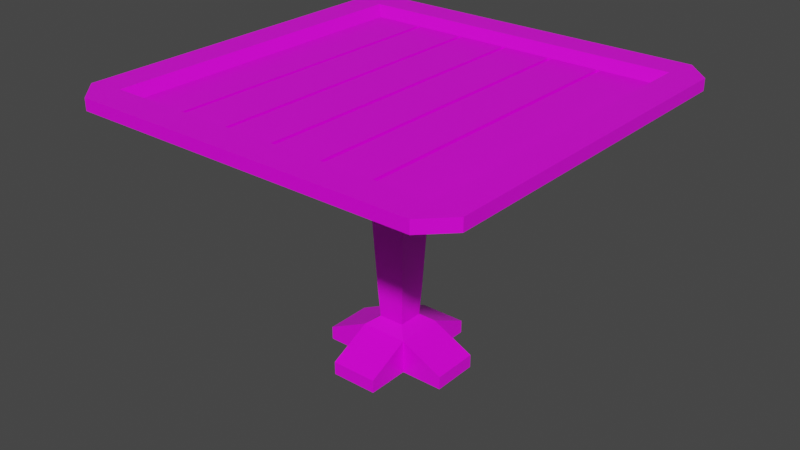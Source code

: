 # Source: Table2.blend  (saved by Blender 2.92.15; exported with 4.5.12 LTS)
import bpy
from mathutils import Matrix  # noqa: F401  (used for matrix-valued properties, if any)

bpy.ops.wm.read_factory_settings(use_empty=True)
scene = bpy.context.scene
scene.name = 'Scene'

# ---- collections
col_table2 = bpy.data.collections.new('Table2'); scene.collection.children.link(col_table2)

# ---- images (referenced by path relative to the original .blend; pixels are not part of the script)
import os
ASSET_DIR = os.environ.get("B2B_ASSET_DIR", "")  # directory of the original .blend (textures are referenced by path, not embedded)
HERE = os.path.dirname(os.path.abspath(__file__))  # packed textures are extracted next to this script under _unpacked/

def load_image(name, relpath, width, height, colorspace="sRGB"):
    """Load a texture the original file referenced (path relative to the .blend, or extracted next to this script)."""
    p = next((c for c in (os.path.join(HERE, relpath), os.path.join(ASSET_DIR, relpath)) if relpath and os.path.exists(c)), "")
    if p:
        img = bpy.data.images.load(p, check_existing=True)
        img.name = name
    else:  # same state as the original file: an image datablock whose file is absent (Cycles renders it pink)
        img = bpy.data.images.new(name, width, height)
        img.source = "FILE"
        img.filepath = "//" + (relpath or name)
    img.colorspace_settings.name = colorspace
    return img
img_endesga_32_32x_png_003 = load_image('endesga-32-32x.png.003', 'endesga-32-32x.png', 1024, 1024, 'sRGB')

# ---- materials (node trees are filled in below, after node groups)
mat_material_004 = bpy.data.materials.new('Material.004')
mat_material_004.alpha_threshold = 0.0
mat_material_004.use_transparent_shadow = False
mat_material_004.line_color = (0.0, 0.0, 0.0, 1.0)

# ---- material node trees
mat_material_004.use_nodes = True; mat_material_004.node_tree.nodes.clear()
_N = mat_material_004.node_tree.nodes; _L = mat_material_004.node_tree.links
n0 = _N.new('ShaderNodeOutputMaterial'); n0.name = 'Material Output'; n0.location = (300, 300)
n1 = _N.new('ShaderNodeBsdfPrincipled'); n1.name = 'Principled BSDF'; n1.location = (10, 300)
n1.distribution = 'GGX'
n1.subsurface_method = 'BURLEY'
n1.inputs[2].default_value = 0.4
n1.inputs[3].default_value = 1.45
n1.inputs[27].default_value = (0.0, 0.0, 0.0, 1.0)
n1.inputs[28].default_value = 1.0
n2 = _N.new('ShaderNodeTexImage'); n2.name = 'Image Texture'; n2.location = (-324, 228)
n2.image = img_endesga_32_32x_png_003
_L.new(n1.outputs[0], n0.inputs[0])
_L.new(n2.outputs[0], n1.inputs[0])
n0.is_active_output = True

# ---- world
world_world = bpy.data.worlds.new('World'); scene.world = world_world
world_world.use_nodes = True; world_world.node_tree.nodes.clear()
_N = world_world.node_tree.nodes; _L = world_world.node_tree.links
n0 = _N.new('ShaderNodeOutputWorld'); n0.name = 'World Output'; n0.location = (300, 300)
n1 = _N.new('ShaderNodeBackground'); n1.name = 'Background'; n1.location = (10, 300)
n1.inputs[0].default_value = (0.05088, 0.05088, 0.05088, 1.0)
_L.new(n1.outputs[0], n0.inputs[0])
n0.is_active_output = True
world_world.color = (0.05088, 0.05088, 0.05088)
world_world.use_sun_shadow = False
world_world.sun_shadow_jitter_overblur = 0.0

# ---- meshes
me_cube_007 = bpy.data.meshes.new('Cube.007')
me_cube_007.from_pydata([(-0.8987, 0.3929, 26.82), (-0.8987, 0.3929, -26.82), (0.8987, 0.3929, 26.82), (0.8987, 0.3929, -26.82), (-0.01218, 0.3632, -26.82), (0.01218, 0.3632, -26.82), (0.3118, 0.3632, 26.82), (0.2874, 0.3632, 26.82), (0.2874, 0.3632, -26.82), (0.3118, 0.3632, -26.82), (0.6113, 0.3632, 26.82), (0.587, 0.3632, 26.82), (0.587, 0.3632, -26.82), (0.6113, 0.3632, -26.82), (-0.6113, 0.3929, -26.82), (-0.587, 0.3929, -26.82), (-0.3118, 0.3929, -26.82), (-0.2874, 0.3929, -26.82), (-0.01218, 0.3929, -26.82), (0.01218, 0.3929, -26.82), (0.2874, 0.3929, -26.82), (0.3118, 0.3929, -26.82), (0.587, 0.3929, -26.82), (0.6113, 0.3929, -26.82), (0.6113, 0.3929, 26.82), (0.587, 0.3929, 26.82), (0.3118, 0.3929, 26.82), (0.2874, 0.3929, 26.82), (0.01218, 0.3929, 26.82), (-0.01218, 0.3929, 26.82), (-0.2874, 0.3929, 26.82), (-0.3118, 0.3929, 26.82), (-0.587, 0.3929, 26.82), (-0.6113, 0.3929, 26.82), (-0.01218, 0.3632, 26.82), (0.01218, 0.3632, 26.82), (-0.2874, 0.3632, -26.82), (-0.3118, 0.3632, -26.82), (-0.3118, 0.3632, 26.82), (-0.2874, 0.3632, 26.82), (-0.587, 0.3632, -26.82), (-0.6113, 0.3632, -26.82), (-0.6113, 0.3632, 26.82), (-0.587, 0.3632, 26.82), (-1.0, 0.3779, 29.84), (-0.9646, 0.4449, 28.79), (-1.0, 0.3779, -29.84), (-0.9646, 0.4449, -28.79), (1.0, 0.3779, 29.84), (0.9646, 0.4449, 28.79), (1.0, 0.3779, -29.84), (0.9646, 0.4449, -28.79), (-1.144, 0.3779, 29.84), (-1.144, 0.4449, 29.84), (-1.144, 0.4449, -29.84), (-1.144, 0.3779, -29.84), (-1.0, 0.3779, -34.14), (-1.0, 0.4449, -34.14), (1.0, 0.4449, -34.14), (1.0, 0.3779, -34.14), (1.144, 0.3779, -29.84), (1.144, 0.4449, -29.84), (1.144, 0.4449, 29.84), (1.144, 0.3779, 29.84), (1.0, 0.3779, 34.14), (1.0, 0.4449, 34.14), (-1.0, 0.4449, 34.14), (-1.0, 0.3779, 34.14), (-0.8987, 0.3929, 26.82), (-0.8987, 0.3929, -26.82), (0.8987, 0.3929, 26.82), (0.8987, 0.3929, -26.82), (-0.1235, 0.2104, -3.686), (-0.1235, 0.2104, 3.686), (0.1235, 0.2104, -3.686), (0.1235, 0.2104, 3.686), (-0.5842, 0.2104, -17.44), (-0.5842, 0.2104, 17.44), (0.5842, 0.2104, -17.44), (0.5842, 0.2104, 17.44), (-0.1235, 0.2104, -3.686), (-0.1235, 0.2104, 3.686), (0.1235, 0.2104, -3.686), (0.1235, 0.2104, 3.686), (-0.07513, -0.912, -2.242), (-0.07513, -0.912, 2.242), (0.07513, -0.912, -2.242), (0.07513, -0.912, 2.242), (0.1366, -1.16, 4.075), (0.1366, -1.16, -4.075), (-0.1366, -1.16, 4.075), (-0.1366, -1.16, -4.075), (-0.1366, -0.9606, -4.075), (-0.1366, -0.9597, 4.075), (0.1366, -0.9606, -4.075), (0.1366, -0.9606, 4.075), (-0.1138, -0.1167, 3.397), (-0.1042, -0.3277, 3.108), (-0.09448, -0.5386, 2.82), (-0.0848, -0.7496, 2.531), (0.0848, -0.7496, 2.531), (0.09448, -0.5386, 2.82), (0.1042, -0.3277, 3.108), (0.1138, -0.1167, 3.397), (0.1138, -0.1167, -3.397), (0.1042, -0.3277, -3.108), (0.09448, -0.5386, -2.82), (0.0848, -0.7496, -2.531), (-0.0848, -0.7496, -2.531), (-0.09448, -0.5386, -2.82), (-0.1042, -0.3277, -3.108), (-0.1138, -0.1167, -3.397), (-0.2581, 0.2104, -7.704), (-0.2581, 0.2104, 7.704), (0.2581, 0.2104, -7.704), (0.2581, 0.2104, 7.704), (0.1619, -0.1167, 4.832), (-0.1619, -0.1167, -4.832), (-0.1619, -0.1167, 4.832), (0.1619, -0.1167, -4.832), (-0.3866, -1.083, 4.075), (-0.3866, -1.083, -4.075), (-0.3866, -1.16, -4.075), (-0.3866, -1.16, 4.075), (0.1366, -1.083, 11.54), (-0.1366, -1.083, 11.54), (-0.1366, -1.16, 11.54), (0.1366, -1.16, 11.54), (0.3866, -1.083, -4.075), (0.3866, -1.083, 4.075), (0.3866, -1.16, 4.075), (0.3866, -1.16, -4.075), (-0.1366, -1.083, -11.54), (0.1366, -1.083, -11.54), (0.1366, -1.16, -11.54), (-0.1366, -1.16, -11.54)], [], [(16, 15, 32, 31), (12, 11, 10, 13), (3, 23, 24, 2), (22, 21, 26, 25), (20, 19, 28, 27), (18, 17, 30, 29), (31, 30, 39, 38), (27, 26, 6, 7), (16, 31, 38, 37), (20, 27, 7, 8), (17, 16, 37, 36), (14, 1, 0, 33), (8, 7, 6, 9), (4, 34, 35, 5), (37, 38, 39, 36), (41, 42, 43, 40), (26, 21, 9, 6), (23, 22, 12, 13), (30, 17, 36, 39), (19, 18, 4, 5), (22, 25, 11, 12), (15, 14, 41, 40), (18, 29, 34, 4), (25, 24, 10, 11), (14, 33, 42, 41), (29, 28, 35, 34), (24, 23, 13, 10), (33, 32, 43, 42), (28, 19, 5, 35), (21, 20, 8, 9), (32, 15, 40, 43), (44, 46, 76, 77), (47, 45, 68, 69), (52, 53, 54, 55), (45, 53, 52, 44), (47, 54, 53, 45), (46, 55, 54, 47), (44, 52, 55, 46), (56, 57, 58, 59), (47, 57, 56, 46), (51, 58, 57, 47), (50, 59, 58, 51), (46, 56, 59, 50), (60, 61, 62, 63), (51, 61, 60, 50), (49, 62, 61, 51), (48, 63, 62, 49), (50, 60, 63, 48), (64, 65, 66, 67), (49, 65, 64, 48), (45, 66, 65, 49), (44, 67, 66, 45), (48, 64, 67, 44), (64, 48, 63), (63, 62, 65, 64), (65, 62, 49), (66, 45, 53), (67, 52, 44), (66, 53, 52, 67), (57, 54, 47), (56, 46, 55), (56, 55, 54, 57), (61, 58, 51), (60, 50, 59), (60, 59, 58, 61), (45, 49, 70, 68), (51, 47, 69, 71), (49, 51, 71, 70), (73, 72, 80, 81), (50, 48, 79, 78), (48, 44, 77, 79), (46, 50, 78, 76), (72, 73, 77, 76), (74, 72, 76, 78), (75, 74, 78, 79), (73, 75, 79, 77), (100, 99, 85, 87), (75, 73, 81, 83), (72, 74, 82, 80), (74, 75, 83, 82), (108, 107, 86, 84), (107, 100, 87, 86), (99, 108, 84, 85), (85, 84, 92, 93), (86, 87, 95, 94), (87, 85, 93, 95), (84, 86, 94, 92), (90, 91, 89, 88), (104, 111, 117, 119), (96, 111, 110, 97), (97, 110, 109, 98), (98, 109, 108, 99), (81, 80, 112, 113), (104, 103, 102, 105), (105, 102, 101, 106), (106, 101, 100, 107), (82, 83, 115, 114), (111, 104, 105, 110), (110, 105, 106, 109), (109, 106, 107, 108), (96, 103, 116, 118), (103, 96, 97, 102), (102, 97, 98, 101), (101, 98, 99, 100), (113, 112, 117, 118), (114, 115, 116, 119), (112, 114, 119, 117), (115, 113, 118, 116), (103, 104, 119, 116), (83, 81, 113, 115), (111, 96, 118, 117), (80, 82, 114, 112), (120, 121, 122, 123), (92, 121, 120, 93), (91, 122, 121, 92), (90, 123, 122, 91), (93, 120, 123, 90), (124, 125, 126, 127), (93, 125, 124, 95), (90, 126, 125, 93), (88, 127, 126, 90), (95, 124, 127, 88), (128, 129, 130, 131), (95, 129, 128, 94), (88, 130, 129, 95), (89, 131, 130, 88), (94, 128, 131, 89), (132, 133, 134, 135), (94, 133, 132, 92), (89, 134, 133, 94), (91, 135, 134, 89), (92, 132, 135, 91)])
_uv = me_cube_007.uv_layers.new(name='UVMap')
_uv.uv.foreach_set('vector', [0.1352, 0.252, 0.1352, 0.252, 0.1352, 0.252, 0.1352, 0.252, 0.04375, 0.5992, 0.04375, 0.5992, 0.04375, 0.5992, 0.04375, 0.5992, 0.1352, 0.252, 0.1352, 0.252, 0.1352, 0.252, 0.1352, 0.252, 0.1352, 0.252, 0.1352, 0.252, 0.1352, 0.252, 0.1352, 0.252, 0.1352, 0.252, 0.1352, 0.252, 0.1352, 0.252, 0.1352, 0.252, 0.1352, 0.252, 0.1352, 0.252, 0.1352, 0.252, 0.1352, 0.252, 0.0, 0.0, 0.0, 0.0, 0.0, 0.0, 0.0, 0.0, 0.0, 0.0, 0.0, 0.0, 0.0, 0.0, 0.0, 0.0, 0.04375, 0.5992, 0.04375, 0.5992, 0.04375, 0.5992, 0.04375, 0.5992, 0.04375, 0.5992, 0.04375, 0.5992, 0.04375, 0.5992, 0.04375, 0.5992, 0.0, 0.0, 0.0, 0.0, 0.0, 0.0, 0.0, 0.0, 0.1352, 0.252, 0.1352, 0.252, 0.1352, 0.252, 0.1352, 0.252, 0.04375, 0.5992, 0.04375, 0.5992, 0.04375, 0.5992, 0.04375, 0.5992, 0.04375, 0.5992, 0.04375, 0.5992, 0.04375, 0.5992, 0.04375, 0.5992, 0.04375, 0.5992, 0.04375, 0.5992, 0.04375, 0.5992, 0.04375, 0.5992, 0.04375, 0.5992, 0.04375, 0.5992, 0.04375, 0.5992, 0.04375, 0.5992, 0.04375, 0.5992, 0.04375, 0.5992, 0.04375, 0.5992, 0.04375, 0.5992, 0.0, 0.0, 0.0, 0.0, 0.0, 0.0, 0.0, 0.0, 0.04375, 0.5992, 0.04375, 0.5992, 0.04375, 0.5992, 0.04375, 0.5992, 0.0, 0.0, 0.0, 0.0, 0.0, 0.0, 0.0, 0.0, 0.04375, 0.5992, 0.04375, 0.5992, 0.04375, 0.5992, 0.04375, 0.5992, 0.0, 0.0, 0.0, 0.0, 0.0, 0.0, 0.0, 0.0, 0.04375, 0.5992, 0.04375, 0.5992, 0.04375, 0.5992, 0.04375, 0.5992, 0.0, 0.0, 0.0, 0.0, 0.0, 0.0, 0.0, 0.0, 0.04375, 0.5992, 0.04375, 0.5992, 0.04375, 0.5992, 0.04375, 0.5992, 0.0, 0.0, 0.0, 0.0, 0.0, 0.0, 0.0, 0.0, 0.04375, 0.5992, 0.04375, 0.5992, 0.04375, 0.5992, 0.04375, 0.5992, 0.0, 0.0, 0.0, 0.0, 0.0, 0.0, 0.0, 0.0, 0.04375, 0.5992, 0.04375, 0.5992, 0.04375, 0.5992, 0.04375, 0.5992, 0.0, 0.0, 0.0, 0.0, 0.0, 0.0, 0.0, 0.0, 0.04375, 0.5992, 0.04375, 0.5992, 0.04375, 0.5992, 0.04375, 0.5992, 0.04375, 0.5992, 0.04375, 0.5992, 0.04375, 0.5992, 0.04375, 0.5992, 0.04375, 0.5992, 0.04375, 0.5992, 0.04375, 0.5992, 0.04375, 0.5992, 0.04375, 0.5992, 0.04375, 0.5992, 0.04375, 0.5992, 0.04375, 0.5992, 0.04375, 0.5992, 0.04375, 0.5992, 0.04375, 0.5992, 0.04375, 0.5992, 0.04375, 0.5992, 0.04375, 0.5992, 0.04375, 0.5992, 0.04375, 0.5992, 0.04375, 0.5992, 0.04375, 0.5992, 0.04375, 0.5992, 0.04375, 0.5992, 0.04375, 0.5992, 0.04375, 0.5992, 0.04375, 0.5992, 0.04375, 0.5992, 0.04375, 0.5992, 0.04375, 0.5992, 0.04375, 0.5992, 0.04375, 0.5992, 0.04375, 0.5992, 0.04375, 0.5992, 0.04375, 0.5992, 0.04375, 0.5992, 0.04375, 0.5992, 0.04375, 0.5992, 0.04375, 0.5992, 0.04375, 0.5992, 0.04375, 0.5992, 0.04375, 0.5992, 0.04375, 0.5992, 0.04375, 0.5992, 0.04375, 0.5992, 0.04375, 0.5992, 0.04375, 0.5992, 0.04375, 0.5992, 0.04375, 0.5992, 0.04375, 0.5992, 0.04375, 0.5992, 0.04375, 0.5992, 0.04375, 0.5992, 0.04375, 0.5992, 0.04375, 0.5992, 0.04375, 0.5992, 0.04375, 0.5992, 0.04375, 0.5992, 0.04375, 0.5992, 0.04375, 0.5992, 0.04375, 0.5992, 0.04375, 0.5992, 0.04375, 0.5992, 0.04375, 0.5992, 0.04375, 0.5992, 0.04375, 0.5992, 0.04375, 0.5992, 0.04375, 0.5992, 0.04375, 0.5992, 0.04375, 0.5992, 0.04375, 0.5992, 0.04375, 0.5992, 0.04375, 0.5992, 0.04375, 0.5992, 0.04375, 0.5992, 0.04375, 0.5992, 0.04375, 0.5992, 0.04375, 0.5992, 0.04375, 0.5992, 0.04375, 0.5992, 0.04375, 0.5992, 0.04375, 0.5992, 0.04375, 0.5992, 0.04375, 0.5992, 0.04375, 0.5992, 0.04375, 0.5992, 0.04375, 0.5992, 0.04375, 0.5992, 0.04375, 0.5992, 0.04375, 0.5992, 0.04375, 0.5992, 0.04375, 0.5992, 0.04375, 0.5992, 0.04375, 0.5992, 0.04375, 0.5992, 0.04375, 0.5992, 0.04375, 0.5992, 0.04375, 0.5992, 0.04375, 0.5992, 0.04375, 0.5992, 0.04375, 0.5992, 0.04375, 0.5992, 0.04375, 0.5992, 0.04375, 0.5992, 0.04375, 0.5992, 0.04375, 0.5992, 0.04375, 0.5992, 0.04375, 0.5992, 0.04375, 0.5992, 0.04375, 0.5992, 0.04375, 0.5992, 0.04375, 0.5992, 0.04375, 0.5992, 0.04375, 0.5992, 0.04375, 0.5992, 0.04375, 0.5992, 0.04375, 0.5992, 0.04375, 0.5992, 0.04375, 0.5992, 0.04375, 0.5992, 0.04375, 0.5992, 0.04375, 0.5992, 0.04375, 0.5992, 0.04375, 0.5992, 0.04375, 0.5992, 0.04375, 0.5992, 0.04375, 0.5992, 0.04375, 0.5992, 0.04375, 0.5992, 0.04375, 0.5992, 0.04375, 0.5992, 0.04375, 0.5992, 0.04375, 0.5992, 0.04375, 0.5992, 0.04375, 0.5992, 0.04375, 0.5992, 0.04375, 0.5992, 0.04375, 0.5992, 0.04375, 0.5992, 0.04375, 0.5992, 0.04375, 0.5992, 0.04375, 0.5992, 0.04375, 0.5992, 0.04375, 0.5992, 0.04375, 0.5992, 0.04375, 0.5992, 0.04375, 0.5992, 0.04375, 0.5992, 0.04375, 0.5992, 0.04375, 0.5992, 0.04375, 0.5992, 0.04375, 0.5992, 0.04375, 0.5992, 0.04375, 0.5992, 0.04375, 0.5992, 0.04375, 0.5992, 0.04375, 0.5992, 0.04375, 0.5992, 0.04375, 0.5992, 0.04375, 0.5992, 0.04375, 0.5992, 0.04375, 0.5992, 0.04375, 0.5992, 0.04375, 0.5992, 0.04375, 0.5992, 0.04375, 0.5992, 0.04375, 0.5992, 0.04375, 0.5992, 0.04375, 0.5992, 0.04375, 0.5992, 0.04375, 0.5992, 0.04375, 0.5992, 0.04375, 0.5992, 0.04375, 0.5992, 0.04375, 0.5992, 0.04375, 0.5992, 0.04375, 0.5992, 0.04375, 0.5992, 0.04375, 0.5992, 0.04375, 0.5992, 0.04375, 0.5992, 0.04375, 0.5992, 0.04375, 0.5992, 0.04375, 0.5992, 0.04375, 0.5992, 0.04375, 0.5992, 0.04375, 0.5992, 0.04375, 0.5992, 0.04375, 0.5992, 0.04375, 0.5992, 0.04375, 0.5992, 0.04375, 0.5992, 0.04375, 0.5992, 0.04375, 0.5992, 0.04375, 0.5992, 0.04375, 0.5992, 0.04375, 0.5992, 0.04375, 0.5992, 0.04375, 0.5992, 0.04375, 0.5992, 0.04375, 0.5992, 0.04375, 0.5992, 0.04375, 0.5992, 0.04375, 0.5992, 0.04375, 0.5992, 0.04375, 0.5992, 0.04375, 0.5992, 0.04375, 0.5992, 0.04375, 0.5992, 0.04375, 0.5992, 0.04375, 0.5992, 0.04375, 0.5992, 0.04375, 0.5992, 0.04375, 0.5992, 0.04375, 0.5992, 0.04375, 0.5992, 0.04375, 0.5992, 0.04375, 0.5992, 0.04375, 0.5992, 0.04375, 0.5992, 0.04375, 0.5992, 0.04375, 0.5992, 0.04375, 0.5992, 0.04375, 0.5992, 0.04375, 0.5992, 0.04375, 0.5992, 0.04375, 0.5992, 0.04375, 0.5992, 0.04375, 0.5992, 0.04375, 0.5992, 0.04375, 0.5992, 0.04375, 0.5992, 0.04375, 0.5992, 0.04375, 0.5992, 0.04375, 0.5992, 0.04375, 0.5992, 0.04375, 0.5992, 0.04375, 0.5992, 0.04375, 0.5992, 0.04375, 0.5992, 0.04375, 0.5992, 0.04375, 0.5992, 0.04375, 0.5992, 0.04375, 0.5992, 0.04375, 0.5992, 0.04375, 0.5992, 0.04375, 0.5992, 0.04375, 0.5992, 0.04375, 0.5992, 0.04375, 0.5992, 0.04375, 0.5992, 0.04375, 0.5992, 0.04375, 0.5992, 0.04375, 0.5992, 0.04375, 0.5992, 0.04375, 0.5992, 0.04375, 0.5992, 0.04375, 0.5992, 0.04375, 0.5992, 0.04375, 0.5992, 0.04375, 0.5992, 0.04375, 0.5992, 0.04375, 0.5992, 0.04375, 0.5992, 0.04375, 0.5992, 0.04375, 0.5992, 0.04375, 0.5992, 0.04375, 0.5992, 0.04375, 0.5992, 0.04375, 0.5992, 0.04375, 0.5992, 0.04375, 0.5992, 0.04375, 0.5992, 0.04375, 0.5992, 0.04375, 0.5992, 0.04375, 0.5992, 0.04375, 0.5992, 0.04375, 0.5992, 0.04375, 0.5992, 0.04375, 0.5992, 0.04375, 0.5992, 0.04375, 0.5992, 0.04375, 0.5992, 0.04375, 0.5992, 0.04375, 0.5992, 0.04375, 0.5992, 0.04375, 0.5992, 0.04375, 0.5992, 0.04375, 0.5992, 0.04375, 0.5992, 0.04375, 0.5992, 0.04375, 0.5992, 0.04375, 0.5992, 0.04375, 0.5992, 0.04375, 0.5992, 0.04375, 0.5992, 0.04375, 0.5992, 0.04375, 0.5992, 0.04375, 0.5992, 0.04375, 0.5992, 0.04375, 0.5992, 0.04375, 0.5992, 0.04375, 0.5992, 0.04375, 0.5992, 0.04375, 0.5992, 0.04375, 0.5992, 0.04375, 0.5992, 0.04375, 0.5992, 0.04375, 0.5992, 0.04375, 0.5992, 0.04375, 0.5992, 0.04375, 0.5992, 0.04375, 0.5992, 0.04375, 0.5992, 0.04375, 0.5992, 0.04375, 0.5992, 0.04375, 0.5992, 0.04375, 0.5992, 0.04375, 0.5992, 0.04375, 0.5992, 0.04375, 0.5992, 0.04375, 0.5992, 0.04375, 0.5992, 0.04375, 0.5992, 0.04375, 0.5992, 0.04375, 0.5992, 0.04375, 0.5992, 0.04375, 0.5992, 0.04375, 0.5992, 0.04375, 0.5992, 0.04375, 0.5992, 0.04375, 0.5992, 0.04375, 0.5992, 0.04375, 0.5992, 0.04375, 0.5992, 0.04375, 0.5992, 0.04375, 0.5992, 0.04375, 0.5992, 0.04375, 0.5992, 0.04375, 0.5992, 0.04375, 0.5992, 0.04375, 0.5992, 0.04375, 0.5992, 0.04375, 0.5992, 0.04375, 0.5992, 0.04375, 0.5992, 0.04375, 0.5992, 0.04375, 0.5992, 0.04375, 0.5992, 0.04375, 0.5992, 0.04375, 0.5992, 0.04375, 0.5992, 0.04375, 0.5992, 0.04375, 0.5992, 0.04375, 0.5992, 0.04375, 0.5992, 0.04375, 0.5992, 0.04375, 0.5992, 0.04375, 0.5992, 0.04375, 0.5992, 0.04375, 0.5992, 0.04375, 0.5992, 0.04375, 0.5992, 0.04375, 0.5992, 0.04375, 0.5992, 0.04375, 0.5992, 0.04375, 0.5992, 0.04375, 0.5992, 0.04375, 0.5992, 0.04375, 0.5992, 0.04375, 0.5992, 0.04375, 0.5992, 0.04375, 0.5992, 0.04375, 0.5992, 0.04375, 0.5992, 0.04375, 0.5992, 0.04375, 0.5992, 0.04375, 0.5992, 0.04375, 0.5992, 0.04375, 0.5992, 0.04375, 0.5992, 0.04375, 0.5992, 0.04375, 0.5992, 0.04375, 0.5992, 0.04375, 0.5992, 0.04375, 0.5992, 0.04375, 0.5992, 0.04375, 0.5992, 0.04375, 0.5992, 0.04375, 0.5992, 0.04375, 0.5992, 0.04375, 0.5992, 0.04375, 0.5992, 0.04375, 0.5992, 0.04375, 0.5992, 0.04375, 0.5992])
me_cube_007.materials.append(mat_material_004)
me_cube_007.use_remesh_fix_poles = True
me_cube_007.use_remesh_preserve_attributes = False
me_cube_007.use_mirror_vertex_groups = False
me_cube_007.update()

# ---- objects
ob_table2 = bpy.data.objects.new('Table2', me_cube_007)

# ---- transforms, parenting, visibility, modifiers, constraints
ob_table2.location = (0.0, 0.0, 1.0)
ob_table2.rotation_euler = (1.571, -0.0, 0.0)
ob_table2.scale = (0.8536, 0.8536, 0.0286)
ob_table2.lineart.crease_threshold = 0.0

# ---- collection membership
col_table2.objects.link(ob_table2)

# ---- scene / render settings (as saved in the file)
scene.frame_start = 1; scene.frame_end = 250; scene.frame_set(1)
scene.render.engine = 'BLENDER_EEVEE_NEXT'
scene.cycles.use_denoising = False
scene.cycles.samples = 128
scene.cycles.sampling_pattern = 'TABULATED_SOBOL'
scene.cycles.use_adaptive_sampling = False
scene.cycles.use_light_tree = False
scene.view_settings.view_transform = 'Filmic'
bpy.context.view_layer.update()

# ---- added for rendering (the .blend has no active camera and no usable light): camera, sun
cam_auto = bpy.data.cameras.new('AutoCamera')
cam_auto.lens = 50.0
cam_auto.sensor_width = 36.0
cam_auto.clip_end = 1000.0
ob_auto_camera = bpy.data.objects.new('AutoCamera', cam_auto)
scene.collection.objects.link(ob_auto_camera)
ob_auto_camera.location = (2.85251, -3.42301, 2.97671)
ob_auto_camera.rotation_euler = (1.09748, -7.21219e-08, 0.694738)
scene.camera = ob_auto_camera
light_auto_sun = bpy.data.lights.new('AutoSun', 'SUN')
light_auto_sun.energy = 3.0
light_auto_sun.angle = 0.0523599
ob_auto_sun = bpy.data.objects.new('AutoSun', light_auto_sun)
scene.collection.objects.link(ob_auto_sun)
ob_auto_sun.rotation_euler = (0.872665, 0.174533, 0.523599)
bpy.context.view_layer.update()
